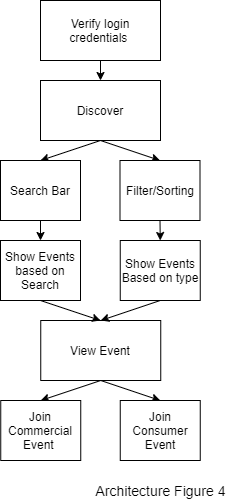

The diagram above was exported from draw.io. Its source (the exported page's mxGraphModel, read from the mxfile embedded in the PNG):
<mxGraphModel dx="868" dy="401" grid="1" gridSize="10" guides="1" tooltips="1" connect="1" arrows="1" fold="1" page="1" pageScale="1" pageWidth="850" pageHeight="1100" math="0" shadow="0">
  <root>
    <mxCell id="0" />
    <mxCell id="1" parent="0" />
    <mxCell id="c9jHaTAaVB6YyijJvE8z-6" style="edgeStyle=none;rounded=0;orthogonalLoop=1;jettySize=auto;html=1;exitX=0.5;exitY=1;exitDx=0;exitDy=0;entryX=0.5;entryY=0;entryDx=0;entryDy=0;" parent="1" source="AFvfHPRSwTSvWFdBcKcs-1" target="Uc9BIIprUQdTR426p4LZ-11" edge="1">
      <mxGeometry relative="1" as="geometry" />
    </mxCell>
    <mxCell id="c9jHaTAaVB6YyijJvE8z-7" style="edgeStyle=none;rounded=0;orthogonalLoop=1;jettySize=auto;html=1;exitX=0.5;exitY=1;exitDx=0;exitDy=0;entryX=0.5;entryY=0;entryDx=0;entryDy=0;" parent="1" source="AFvfHPRSwTSvWFdBcKcs-1" target="Uc9BIIprUQdTR426p4LZ-12" edge="1">
      <mxGeometry relative="1" as="geometry" />
    </mxCell>
    <mxCell id="AFvfHPRSwTSvWFdBcKcs-1" value="Discover" style="rounded=0;whiteSpace=wrap;html=1;" parent="1" vertex="1">
      <mxGeometry x="360" y="160" width="120" height="60" as="geometry" />
    </mxCell>
    <mxCell id="c9jHaTAaVB6YyijJvE8z-55" style="edgeStyle=none;rounded=0;orthogonalLoop=1;jettySize=auto;html=1;exitX=0.5;exitY=1;exitDx=0;exitDy=0;entryX=0.5;entryY=0;entryDx=0;entryDy=0;" parent="1" source="AFvfHPRSwTSvWFdBcKcs-4" target="c9jHaTAaVB6YyijJvE8z-14" edge="1">
      <mxGeometry relative="1" as="geometry" />
    </mxCell>
    <mxCell id="c9jHaTAaVB6YyijJvE8z-56" style="edgeStyle=none;rounded=0;orthogonalLoop=1;jettySize=auto;html=1;exitX=0.5;exitY=1;exitDx=0;exitDy=0;entryX=0.5;entryY=0;entryDx=0;entryDy=0;" parent="1" source="AFvfHPRSwTSvWFdBcKcs-4" target="c9jHaTAaVB6YyijJvE8z-22" edge="1">
      <mxGeometry relative="1" as="geometry" />
    </mxCell>
    <mxCell id="AFvfHPRSwTSvWFdBcKcs-4" value="View Event" style="rounded=0;whiteSpace=wrap;html=1;" parent="1" vertex="1">
      <mxGeometry x="360.25" y="400" width="120" height="60" as="geometry" />
    </mxCell>
    <mxCell id="6JV-Wg-PExA7D8vN3wR8-1" value="Verify login credentials&amp;nbsp;" style="rounded=0;whiteSpace=wrap;html=1;" parent="1" vertex="1">
      <mxGeometry x="360" y="80" width="120" height="60" as="geometry" />
    </mxCell>
    <mxCell id="6JV-Wg-PExA7D8vN3wR8-2" style="edgeStyle=orthogonalEdgeStyle;rounded=0;orthogonalLoop=1;jettySize=auto;html=1;exitX=0.5;exitY=1;exitDx=0;exitDy=0;entryX=0.5;entryY=0;entryDx=0;entryDy=0;" parent="1" source="6JV-Wg-PExA7D8vN3wR8-1" target="AFvfHPRSwTSvWFdBcKcs-1" edge="1">
      <mxGeometry relative="1" as="geometry" />
    </mxCell>
    <mxCell id="2vfrmTe9drvMN4D_HKcg-7" style="edgeStyle=none;rounded=0;orthogonalLoop=1;jettySize=auto;html=1;exitX=0.5;exitY=1;exitDx=0;exitDy=0;entryX=0.5;entryY=0;entryDx=0;entryDy=0;" parent="1" source="Uc9BIIprUQdTR426p4LZ-11" target="2vfrmTe9drvMN4D_HKcg-5" edge="1">
      <mxGeometry relative="1" as="geometry" />
    </mxCell>
    <mxCell id="Uc9BIIprUQdTR426p4LZ-11" value="Search Bar" style="rounded=0;whiteSpace=wrap;html=1;" parent="1" vertex="1">
      <mxGeometry x="320" y="240" width="80" height="60" as="geometry" />
    </mxCell>
    <mxCell id="2vfrmTe9drvMN4D_HKcg-6" style="edgeStyle=none;rounded=0;orthogonalLoop=1;jettySize=auto;html=1;exitX=0.5;exitY=1;exitDx=0;exitDy=0;entryX=0.5;entryY=0;entryDx=0;entryDy=0;" parent="1" source="Uc9BIIprUQdTR426p4LZ-12" target="2vfrmTe9drvMN4D_HKcg-2" edge="1">
      <mxGeometry relative="1" as="geometry" />
    </mxCell>
    <mxCell id="Uc9BIIprUQdTR426p4LZ-12" value="Filter/Sorting" style="rounded=0;whiteSpace=wrap;html=1;" parent="1" vertex="1">
      <mxGeometry x="439.5" y="240" width="80" height="60" as="geometry" />
    </mxCell>
    <mxCell id="c9jHaTAaVB6YyijJvE8z-22" value="Join Consumer Event" style="rounded=0;whiteSpace=wrap;html=1;" parent="1" vertex="1">
      <mxGeometry x="439.75" y="480" width="80" height="60" as="geometry" />
    </mxCell>
    <mxCell id="c9jHaTAaVB6YyijJvE8z-14" value="Join Commercial Event&amp;nbsp;" style="rounded=0;whiteSpace=wrap;html=1;" parent="1" vertex="1">
      <mxGeometry x="320.25" y="480" width="80" height="60" as="geometry" />
    </mxCell>
    <mxCell id="2vfrmTe9drvMN4D_HKcg-8" style="edgeStyle=none;rounded=0;orthogonalLoop=1;jettySize=auto;html=1;exitX=0.5;exitY=1;exitDx=0;exitDy=0;entryX=0.5;entryY=0;entryDx=0;entryDy=0;" parent="1" source="2vfrmTe9drvMN4D_HKcg-2" target="AFvfHPRSwTSvWFdBcKcs-4" edge="1">
      <mxGeometry relative="1" as="geometry" />
    </mxCell>
    <mxCell id="2vfrmTe9drvMN4D_HKcg-2" value="Show Events Based on type" style="rounded=0;whiteSpace=wrap;html=1;" parent="1" vertex="1">
      <mxGeometry x="439.75" y="320" width="80" height="60" as="geometry" />
    </mxCell>
    <mxCell id="2vfrmTe9drvMN4D_HKcg-9" style="edgeStyle=none;rounded=0;orthogonalLoop=1;jettySize=auto;html=1;exitX=0.5;exitY=1;exitDx=0;exitDy=0;" parent="1" source="2vfrmTe9drvMN4D_HKcg-5" edge="1">
      <mxGeometry relative="1" as="geometry">
        <mxPoint x="420" y="400" as="targetPoint" />
      </mxGeometry>
    </mxCell>
    <mxCell id="2vfrmTe9drvMN4D_HKcg-5" value="Show Events based on Search" style="rounded=0;whiteSpace=wrap;html=1;" parent="1" vertex="1">
      <mxGeometry x="320" y="320" width="80" height="60" as="geometry" />
    </mxCell>
    <mxCell id="2" value="&lt;div style=&quot;box-sizing: border-box ; font-family: &amp;#34;segoe ui&amp;#34; , , &amp;#34;apple color emoji&amp;#34; , &amp;#34;segoe ui emoji&amp;#34; , sans-serif ; font-size: 14px&quot;&gt;Architecture Figure 4&lt;/div&gt;" style="text;html=1;align=center;verticalAlign=middle;resizable=0;points=[];autosize=1;" vertex="1" parent="1">
      <mxGeometry x="404.75" y="560" width="150" height="20" as="geometry" />
    </mxCell>
  </root>
</mxGraphModel>